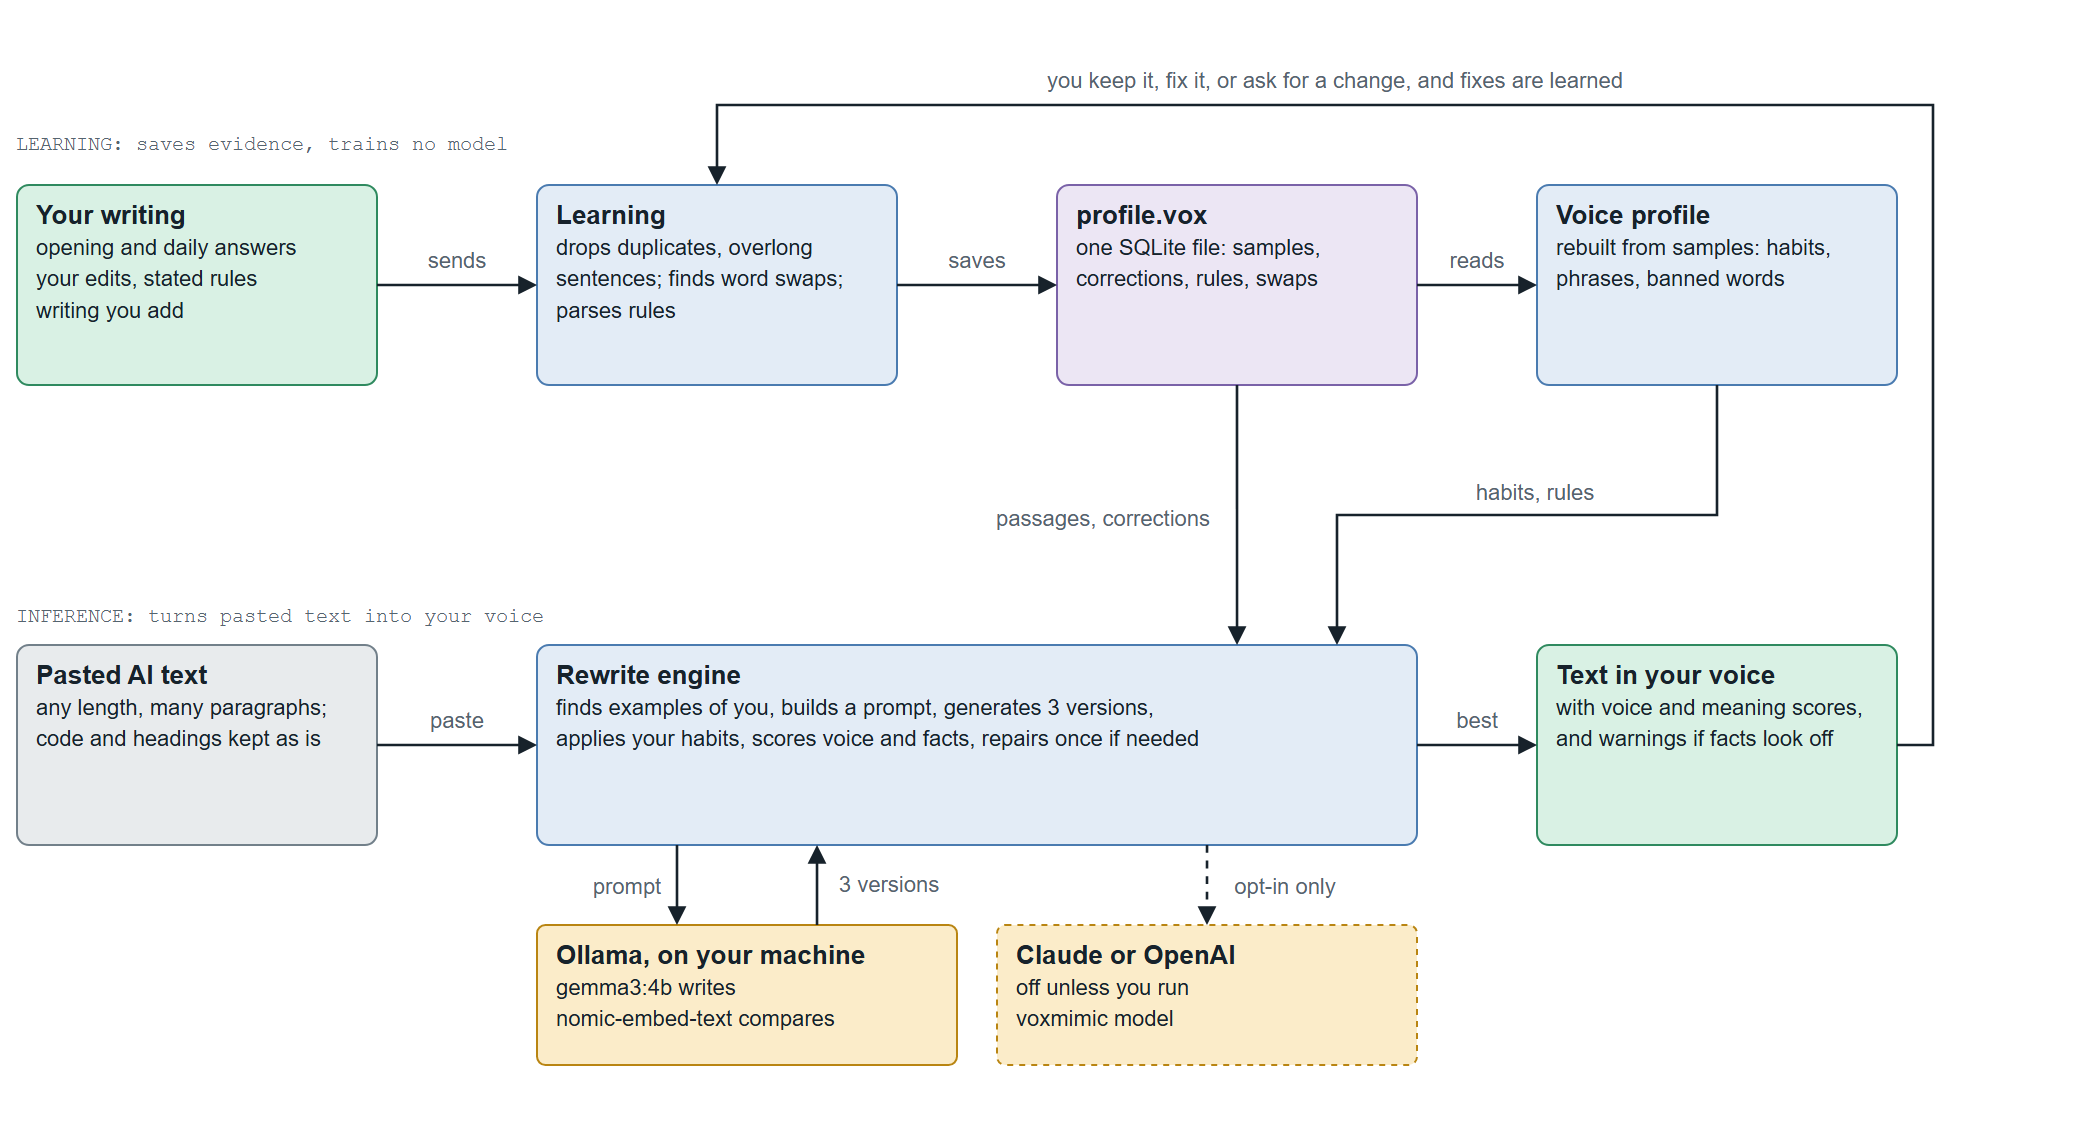

The diagram above was exported from draw.io. Its source (the exported page's mxGraphModel, read from the mxfile embedded in the PNG):
<mxGraphModel dx="1100" dy="700" grid="1" gridSize="10" guides="1" tooltips="1" connect="1" arrows="1" fold="1" page="1" pageScale="1" pageWidth="1020" pageHeight="550" background="#ffffff" math="0" shadow="0">
  <root>
    <mxCell id="0" />
    <mxCell id="1" parent="0" />
    <mxCell id="system-2" value="LEARNING: saves evidence, trains no model" style="text;html=1;whiteSpace=nowrap;align=left;verticalAlign=middle;spacing=0;fontSize=10;fontColor=#55646f;fontFamily=Courier New;" vertex="1" parent="1">
      <mxGeometry x="30" y="42" width="278.8" height="16" as="geometry" />
    </mxCell>
    <mxCell id="system-3" value="INFERENCE: turns pasted text into your voice" style="text;html=1;whiteSpace=nowrap;align=left;verticalAlign=middle;spacing=0;fontSize=10;fontColor=#55646f;fontFamily=Courier New;" vertex="1" parent="1">
      <mxGeometry x="30" y="278" width="299.20000000000005" height="16" as="geometry" />
    </mxCell>
    <mxCell id="system-4" value="&lt;b&gt;Your writing&lt;/b&gt;&lt;br&gt;&lt;font style=&quot;font-size:11px&quot;&gt;opening and daily answers&lt;br&gt;your edits, stated rules&lt;br&gt;writing you add&lt;/font&gt;" style="rounded=1;arcSize=6;whiteSpace=wrap;html=1;fillColor=#d9f1e4;strokeColor=#2f8a5f;fontColor=#17222b;align=left;verticalAlign=top;spacingLeft=8;spacingTop=1;fontSize=13;" vertex="1" parent="1">
      <mxGeometry x="30" y="70" width="180" height="100" as="geometry" />
    </mxCell>
    <mxCell id="system-5" value="&lt;b&gt;Learning&lt;/b&gt;&lt;br&gt;&lt;font style=&quot;font-size:11px&quot;&gt;drops duplicates, overlong&lt;br&gt;sentences; finds word swaps;&lt;br&gt;parses rules&lt;/font&gt;" style="rounded=1;arcSize=6;whiteSpace=wrap;html=1;fillColor=#e3ecf6;strokeColor=#4a7bb0;fontColor=#17222b;align=left;verticalAlign=top;spacingLeft=8;spacingTop=1;fontSize=13;" vertex="1" parent="1">
      <mxGeometry x="290" y="70" width="180" height="100" as="geometry" />
    </mxCell>
    <mxCell id="system-6" value="&lt;b&gt;profile.vox&lt;/b&gt;&lt;br&gt;&lt;font style=&quot;font-size:11px&quot;&gt;one SQLite file: samples,&lt;br&gt;corrections, rules, swaps&lt;/font&gt;" style="rounded=1;arcSize=6;whiteSpace=wrap;html=1;fillColor=#ece6f4;strokeColor=#7a62a8;fontColor=#17222b;align=left;verticalAlign=top;spacingLeft=8;spacingTop=1;fontSize=13;" vertex="1" parent="1">
      <mxGeometry x="550" y="70" width="180" height="100" as="geometry" />
    </mxCell>
    <mxCell id="system-7" value="&lt;b&gt;Voice profile&lt;/b&gt;&lt;br&gt;&lt;font style=&quot;font-size:11px&quot;&gt;rebuilt from samples: habits,&lt;br&gt;phrases, banned words&lt;/font&gt;" style="rounded=1;arcSize=6;whiteSpace=wrap;html=1;fillColor=#e3ecf6;strokeColor=#4a7bb0;fontColor=#17222b;align=left;verticalAlign=top;spacingLeft=8;spacingTop=1;fontSize=13;" vertex="1" parent="1">
      <mxGeometry x="790" y="70" width="180" height="100" as="geometry" />
    </mxCell>
    <mxCell id="system-8" value="&lt;b&gt;Pasted AI text&lt;/b&gt;&lt;br&gt;&lt;font style=&quot;font-size:11px&quot;&gt;any length, many paragraphs;&lt;br&gt;code and headings kept as is&lt;/font&gt;" style="rounded=1;arcSize=6;whiteSpace=wrap;html=1;fillColor=#e8ebed;strokeColor=#72808a;fontColor=#17222b;align=left;verticalAlign=top;spacingLeft=8;spacingTop=1;fontSize=13;" vertex="1" parent="1">
      <mxGeometry x="30" y="300" width="180" height="100" as="geometry" />
    </mxCell>
    <mxCell id="system-9" value="&lt;b&gt;Rewrite engine&lt;/b&gt;&lt;br&gt;&lt;font style=&quot;font-size:11px&quot;&gt;finds examples of you, builds a prompt, generates 3 versions,&lt;br&gt;applies your habits, scores voice and facts, repairs once if needed&lt;/font&gt;" style="rounded=1;arcSize=6;whiteSpace=wrap;html=1;fillColor=#e3ecf6;strokeColor=#4a7bb0;fontColor=#17222b;align=left;verticalAlign=top;spacingLeft=8;spacingTop=1;fontSize=13;" vertex="1" parent="1">
      <mxGeometry x="290" y="300" width="440" height="100" as="geometry" />
    </mxCell>
    <mxCell id="system-10" value="&lt;b&gt;Text in your voice&lt;/b&gt;&lt;br&gt;&lt;font style=&quot;font-size:11px&quot;&gt;with voice and meaning scores,&lt;br&gt;and warnings if facts look off&lt;/font&gt;" style="rounded=1;arcSize=6;whiteSpace=wrap;html=1;fillColor=#d9f1e4;strokeColor=#2f8a5f;fontColor=#17222b;align=left;verticalAlign=top;spacingLeft=8;spacingTop=1;fontSize=13;" vertex="1" parent="1">
      <mxGeometry x="790" y="300" width="180" height="100" as="geometry" />
    </mxCell>
    <mxCell id="system-11" value="&lt;b&gt;Ollama, on your machine&lt;/b&gt;&lt;br&gt;&lt;font style=&quot;font-size:11px&quot;&gt;gemma3:4b writes&lt;br&gt;nomic-embed-text compares&lt;/font&gt;" style="rounded=1;arcSize=6;whiteSpace=wrap;html=1;fillColor=#fbecc9;strokeColor=#b98512;fontColor=#17222b;align=left;verticalAlign=top;spacingLeft=8;spacingTop=1;fontSize=13;" vertex="1" parent="1">
      <mxGeometry x="290" y="440" width="210" height="70" as="geometry" />
    </mxCell>
    <mxCell id="system-12" value="&lt;b&gt;Claude or OpenAI&lt;/b&gt;&lt;br&gt;&lt;font style=&quot;font-size:11px&quot;&gt;off unless you run&lt;br&gt;voxmimic model&lt;/font&gt;" style="rounded=1;arcSize=6;whiteSpace=wrap;html=1;fillColor=#fbecc9;strokeColor=#b98512;fontColor=#17222b;dashed=1;align=left;verticalAlign=top;spacingLeft=8;spacingTop=1;fontSize=13;" vertex="1" parent="1">
      <mxGeometry x="520" y="440" width="210" height="70" as="geometry" />
    </mxCell>
    <mxCell id="system-13" value="sends" style="edgeStyle=none;html=1;rounded=0;endArrow=block;endFill=1;endSize=6;strokeColor=#17222b;strokeWidth=1.3;fontSize=11;fontColor=#55646f;labelBackgroundColor=#ffffff;exitX=1.0;exitY=0.5;exitDx=0;exitDy=0;exitPerimeter=0;entryX=0;entryY=0.5;entryDx=0;entryDy=0;entryPerimeter=0;" edge="1" parent="1" source="system-4" target="system-5">
      <mxGeometry relative="1" x="0.0" as="geometry">
        <mxPoint x="0.0" y="-12.0" as="offset" />
      </mxGeometry>
    </mxCell>
    <mxCell id="system-14" value="saves" style="edgeStyle=none;html=1;rounded=0;endArrow=block;endFill=1;endSize=6;strokeColor=#17222b;strokeWidth=1.3;fontSize=11;fontColor=#55646f;labelBackgroundColor=#ffffff;exitX=1.0;exitY=0.5;exitDx=0;exitDy=0;exitPerimeter=0;entryX=0;entryY=0.5;entryDx=0;entryDy=0;entryPerimeter=0;" edge="1" parent="1" source="system-5" target="system-6">
      <mxGeometry relative="1" x="0.0" as="geometry">
        <mxPoint x="0.0" y="-12.0" as="offset" />
      </mxGeometry>
    </mxCell>
    <mxCell id="system-15" value="reads" style="edgeStyle=none;html=1;rounded=0;endArrow=block;endFill=1;endSize=6;strokeColor=#17222b;strokeWidth=1.3;fontSize=11;fontColor=#55646f;labelBackgroundColor=#ffffff;exitX=1.0;exitY=0.5;exitDx=0;exitDy=0;exitPerimeter=0;entryX=0;entryY=0.5;entryDx=0;entryDy=0;entryPerimeter=0;" edge="1" parent="1" source="system-6" target="system-7">
      <mxGeometry relative="1" x="0.0" as="geometry">
        <mxPoint x="0.0" y="-12.0" as="offset" />
      </mxGeometry>
    </mxCell>
    <mxCell id="system-16" value="paste" style="edgeStyle=none;html=1;rounded=0;endArrow=block;endFill=1;endSize=6;strokeColor=#17222b;strokeWidth=1.3;fontSize=11;fontColor=#55646f;labelBackgroundColor=#ffffff;exitX=1.0;exitY=0.5;exitDx=0;exitDy=0;exitPerimeter=0;entryX=0;entryY=0.5;entryDx=0;entryDy=0;entryPerimeter=0;" edge="1" parent="1" source="system-8" target="system-9">
      <mxGeometry relative="1" x="0.0" as="geometry">
        <mxPoint x="0.0" y="-12.0" as="offset" />
      </mxGeometry>
    </mxCell>
    <mxCell id="system-17" value="best" style="edgeStyle=none;html=1;rounded=0;endArrow=block;endFill=1;endSize=6;strokeColor=#17222b;strokeWidth=1.3;fontSize=11;fontColor=#55646f;labelBackgroundColor=#ffffff;exitX=1.0;exitY=0.5;exitDx=0;exitDy=0;exitPerimeter=0;entryX=0;entryY=0.5;entryDx=0;entryDy=0;entryPerimeter=0;" edge="1" parent="1" source="system-9" target="system-10">
      <mxGeometry relative="1" x="0.0" as="geometry">
        <mxPoint x="0.0" y="-12.0" as="offset" />
      </mxGeometry>
    </mxCell>
    <mxCell id="system-18" value="passages, corrections" style="edgeStyle=none;html=1;rounded=0;endArrow=block;endFill=1;endSize=6;strokeColor=#17222b;strokeWidth=1.3;fontSize=11;fontColor=#55646f;labelBackgroundColor=#ffffff;exitX=0.5;exitY=1.0;exitDx=0;exitDy=0;exitPerimeter=0;entryX=0.7955;entryY=0;entryDx=0;entryDy=0;entryPerimeter=0;" edge="1" parent="1" source="system-6" target="system-9">
      <mxGeometry relative="1" x="0.0312" as="geometry">
        <mxPoint x="-66.8" y="0.0" as="offset" />
      </mxGeometry>
    </mxCell>
    <mxCell id="system-19" value="habits, rules" style="edgeStyle=none;html=1;rounded=0;endArrow=block;endFill=1;endSize=6;strokeColor=#17222b;strokeWidth=1.3;fontSize=11;fontColor=#55646f;labelBackgroundColor=#ffffff;exitX=0.5;exitY=1.0;exitDx=0;exitDy=0;exitPerimeter=0;entryX=0.9091;entryY=0;entryDx=0;entryDy=0;entryPerimeter=0;" edge="1" parent="1" source="system-7" target="system-9">
      <mxGeometry relative="1" x="-0.0252" as="geometry">
        <mxPoint x="0.0" y="-11.0" as="offset" />
        <Array as="points">
          <mxPoint x="880" y="235" />
          <mxPoint x="690" y="235" />
        </Array>
      </mxGeometry>
    </mxCell>
    <mxCell id="system-20" value="you keep it, fix it, or ask for a change, and fixes are learned" style="edgeStyle=none;html=1;rounded=0;endArrow=block;endFill=1;endSize=6;strokeColor=#17222b;strokeWidth=1.3;fontSize=11;fontColor=#55646f;labelBackgroundColor=#ffffff;exitX=1.0;exitY=0.5;exitDx=0;exitDy=0;exitPerimeter=0;entryX=0.5;entryY=0;entryDx=0;entryDy=0;entryPerimeter=0;" edge="1" parent="1" source="system-10" target="system-5">
      <mxGeometry relative="1" x="0.2927" as="geometry">
        <mxPoint x="0.0" y="-12.0" as="offset" />
        <Array as="points">
          <mxPoint x="988" y="350" />
          <mxPoint x="988" y="30" />
          <mxPoint x="380" y="30" />
        </Array>
      </mxGeometry>
    </mxCell>
    <mxCell id="system-21" value="prompt" style="edgeStyle=none;html=1;rounded=0;endArrow=block;endFill=1;endSize=6;strokeColor=#17222b;strokeWidth=1.3;fontSize=11;fontColor=#55646f;labelBackgroundColor=#ffffff;exitX=0.1591;exitY=1.0;exitDx=0;exitDy=0;exitPerimeter=0;entryX=0.3333;entryY=0;entryDx=0;entryDy=0;entryPerimeter=0;" edge="1" parent="1" source="system-9" target="system-11">
      <mxGeometry relative="1" x="0.0526" as="geometry">
        <mxPoint x="-24.8" y="0.0" as="offset" />
      </mxGeometry>
    </mxCell>
    <mxCell id="system-22" value="3 versions" style="edgeStyle=none;html=1;rounded=0;endArrow=block;endFill=1;endSize=6;strokeColor=#17222b;strokeWidth=1.3;fontSize=11;fontColor=#55646f;labelBackgroundColor=#ffffff;exitX=0.6667;exitY=0;exitDx=0;exitDy=0;exitPerimeter=0;entryX=0.3182;entryY=1;entryDx=0;entryDy=0;entryPerimeter=0;" edge="1" parent="1" source="system-11" target="system-9">
      <mxGeometry relative="1" x="0.0" as="geometry">
        <mxPoint x="36.0" y="0.0" as="offset" />
      </mxGeometry>
    </mxCell>
    <mxCell id="system-23" value="opt-in only" style="edgeStyle=none;html=1;rounded=0;endArrow=block;endFill=1;endSize=6;strokeColor=#17222b;strokeWidth=1.3;fontSize=11;fontColor=#55646f;labelBackgroundColor=#ffffff;dashed=1;exitX=0.7614;exitY=1.0;exitDx=0;exitDy=0;exitPerimeter=0;entryX=0.5;entryY=0;entryDx=0;entryDy=0;entryPerimeter=0;" edge="1" parent="1" source="system-9" target="system-12">
      <mxGeometry relative="1" x="0.0526" as="geometry">
        <mxPoint x="38.8" y="0.0" as="offset" />
      </mxGeometry>
    </mxCell>
  </root>
</mxGraphModel>